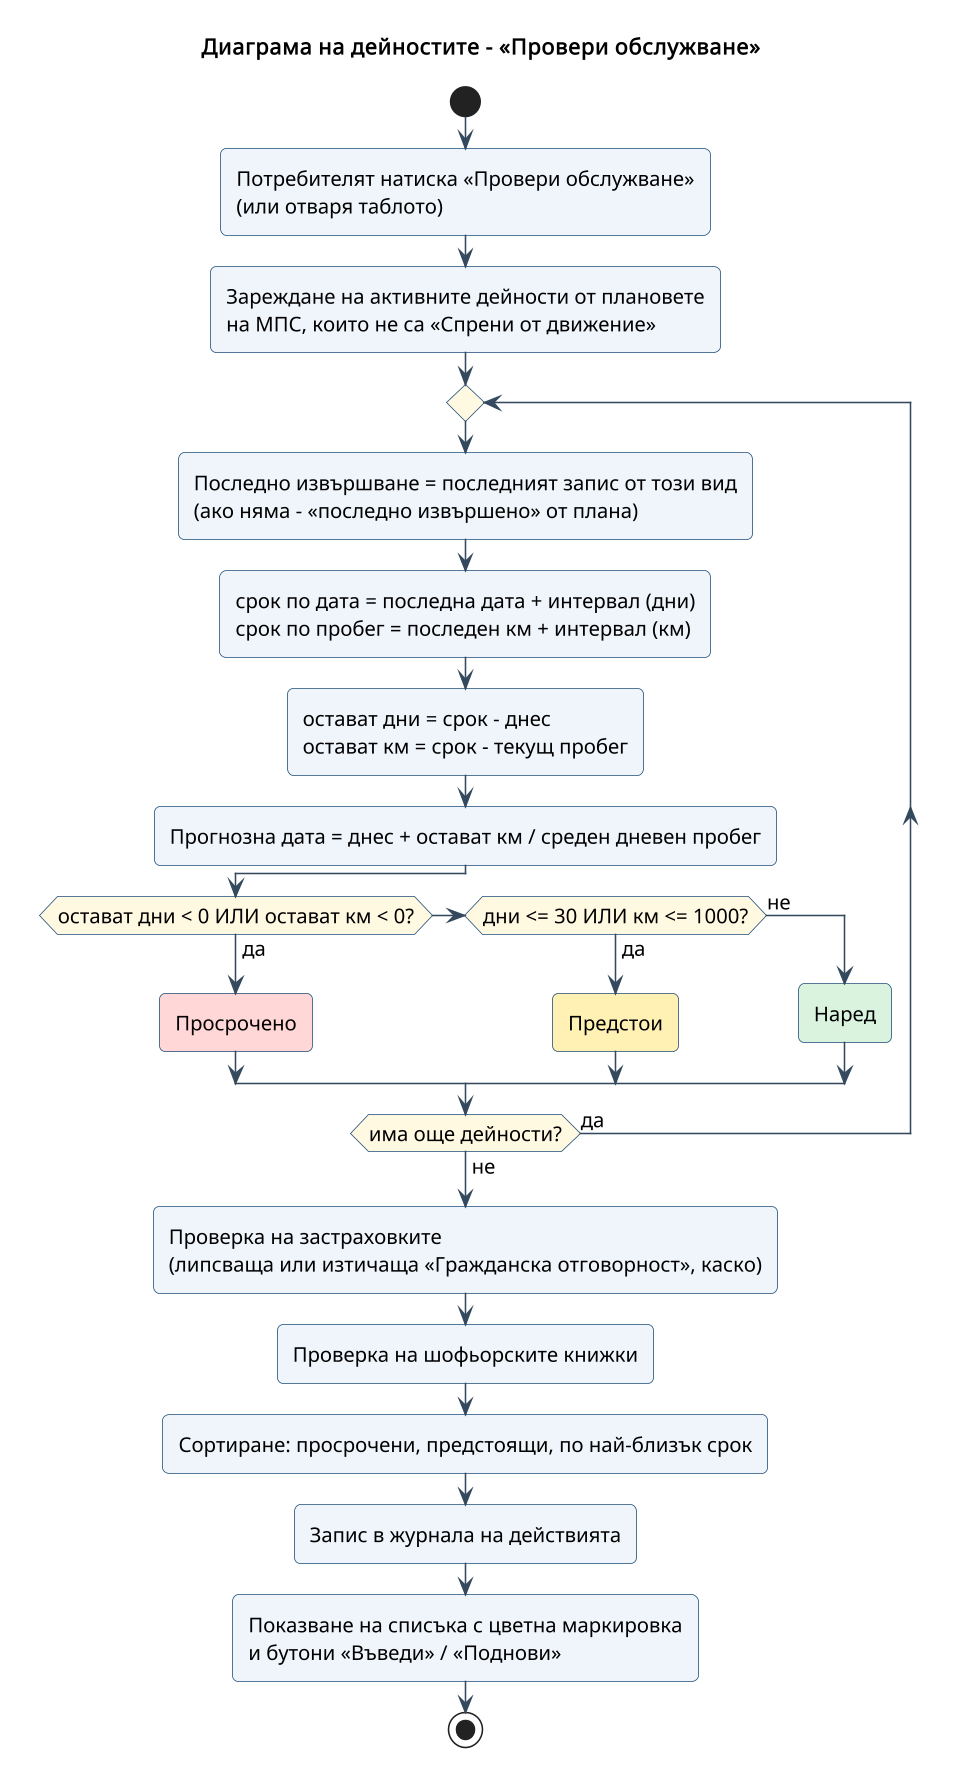

The diagram above was rendered by PlantUML. Its source (embedded in the PNG):
@startuml activity_check
skinparamlocked dpi 150
!include _style.iuml
title Диаграма на дейностите - «Провери обслужване»

start
:Потребителят натиска «Провери обслужване»
(или отваря таблото);
:Зареждане на активните дейности от плановете
на МПС, които не са «Спрени от движение»;
repeat
  :Последно извършване = последният запис от този вид
  (ако няма - «последно извършено» от плана);
  :срок по дата = последна дата + интервал (дни)
  срок по пробег = последен км + интервал (км);
  :остават дни = срок - днес
  остават км = срок - текущ пробег;
  :Прогнозна дата = днес + остават км / среден дневен пробег;
  if (остават дни < 0 ИЛИ остават км < 0?) then (да)
    :Просрочено; <<#ffd6d6>>
  elseif (дни <= 30 ИЛИ км <= 1000?) then (да)
    :Предстои; <<#fff0b3>>
  else (не)
    :Наред; <<#d9f2df>>
  endif
repeat while (има още дейности?) is (да) not (не)
:Проверка на застраховките
(липсваща или изтичаща «Гражданска отговорност», каско);
:Проверка на шофьорските книжки;
:Сортиране: просрочени, предстоящи, по най-близък срок;
:Запис в журнала на действията;
:Показване на списъка с цветна маркировка
и бутони «Въведи» / «Поднови»;
stop
@enduml